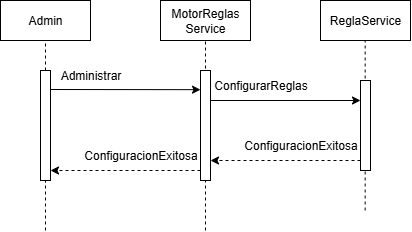

The diagram above was exported from draw.io. Its source (the exported page's mxGraphModel, read from the mxfile embedded in the PNG):
<mxGraphModel dx="506" dy="388" grid="1" gridSize="10" guides="1" tooltips="1" connect="1" arrows="1" fold="1" page="1" pageScale="1" pageWidth="827" pageHeight="1169" math="0" shadow="0" adaptiveColors="none">
  <root>
    <mxCell id="0" />
    <mxCell id="1" parent="0" />
    <mxCell id="ddfM5qxevGZJSNdVpk9f-19" value="" style="endArrow=none;dashed=1;html=1;rounded=0;entryX=0.5;entryY=1;entryDx=0;entryDy=0;" edge="1" parent="1">
      <mxGeometry width="50" height="50" relative="1" as="geometry">
        <mxPoint x="514.66" y="340" as="sourcePoint" />
        <mxPoint x="514.66" y="150" as="targetPoint" />
        <Array as="points" />
      </mxGeometry>
    </mxCell>
    <mxCell id="8jxs0UrB-GMW02VDDL4i-13" value="" style="endArrow=none;dashed=1;html=1;rounded=0;entryX=0.5;entryY=1;entryDx=0;entryDy=0;" parent="1" target="ADFTX5Kgt4FP4v_WL64s-16" edge="1">
      <mxGeometry width="50" height="50" relative="1" as="geometry">
        <mxPoint x="355" y="360" as="sourcePoint" />
        <mxPoint x="360" y="130" as="targetPoint" />
        <Array as="points" />
      </mxGeometry>
    </mxCell>
    <mxCell id="ADFTX5Kgt4FP4v_WL64s-2" value="Admin" style="rounded=0;whiteSpace=wrap;html=1;" parent="1" vertex="1">
      <mxGeometry x="150" y="130" width="90" height="40" as="geometry" />
    </mxCell>
    <mxCell id="ADFTX5Kgt4FP4v_WL64s-11" value="Administrar" style="text;html=1;align=center;verticalAlign=middle;resizable=0;points=[];autosize=1;strokeColor=none;fillColor=none;" parent="1" vertex="1">
      <mxGeometry x="200" y="190" width="80" height="30" as="geometry" />
    </mxCell>
    <mxCell id="ADFTX5Kgt4FP4v_WL64s-16" value="MotorReglas&lt;div&gt;Service&lt;/div&gt;" style="rounded=0;whiteSpace=wrap;html=1;" parent="1" vertex="1">
      <mxGeometry x="310" y="130" width="90" height="40" as="geometry" />
    </mxCell>
    <mxCell id="hAuQhNbAMyLduJBG2iI0-1" value="" style="endArrow=none;dashed=1;html=1;rounded=0;entryX=0.5;entryY=1;entryDx=0;entryDy=0;" parent="1" source="8jxs0UrB-GMW02VDDL4i-44" target="ADFTX5Kgt4FP4v_WL64s-2" edge="1">
      <mxGeometry width="50" height="50" relative="1" as="geometry">
        <mxPoint x="195" y="450" as="sourcePoint" />
        <mxPoint x="450" y="250" as="targetPoint" />
        <Array as="points" />
      </mxGeometry>
    </mxCell>
    <mxCell id="8jxs0UrB-GMW02VDDL4i-45" value="" style="endArrow=none;dashed=1;html=1;rounded=0;entryX=0.5;entryY=1;entryDx=0;entryDy=0;" parent="1" target="8jxs0UrB-GMW02VDDL4i-44" edge="1">
      <mxGeometry width="50" height="50" relative="1" as="geometry">
        <mxPoint x="195" y="360" as="sourcePoint" />
        <mxPoint x="195" y="100" as="targetPoint" />
        <Array as="points" />
      </mxGeometry>
    </mxCell>
    <mxCell id="8jxs0UrB-GMW02VDDL4i-44" value="" style="rounded=0;whiteSpace=wrap;html=1;" parent="1" vertex="1">
      <mxGeometry x="190" y="200" width="10" height="110" as="geometry" />
    </mxCell>
    <mxCell id="8jxs0UrB-GMW02VDDL4i-46" value="" style="rounded=0;whiteSpace=wrap;html=1;" parent="1" vertex="1">
      <mxGeometry x="350" y="200" width="10" height="110" as="geometry" />
    </mxCell>
    <mxCell id="8jxs0UrB-GMW02VDDL4i-47" value="" style="endArrow=classic;html=1;rounded=0;entryX=0;entryY=0.5;entryDx=0;entryDy=0;" parent="1" edge="1">
      <mxGeometry width="50" height="50" relative="1" as="geometry">
        <mxPoint x="200" y="219" as="sourcePoint" />
        <mxPoint x="350" y="219.17000000000002" as="targetPoint" />
      </mxGeometry>
    </mxCell>
    <mxCell id="8jxs0UrB-GMW02VDDL4i-54" value="" style="endArrow=classic;html=1;rounded=0;dashed=1;exitX=0;exitY=0.75;exitDx=0;exitDy=0;" parent="1" edge="1">
      <mxGeometry relative="1" as="geometry">
        <mxPoint x="350" y="300" as="sourcePoint" />
        <mxPoint x="200" y="300" as="targetPoint" />
      </mxGeometry>
    </mxCell>
    <mxCell id="ddfM5qxevGZJSNdVpk9f-12" value="ReglaService" style="rounded=0;whiteSpace=wrap;html=1;" vertex="1" parent="1">
      <mxGeometry x="470" y="130" width="90" height="40" as="geometry" />
    </mxCell>
    <mxCell id="ddfM5qxevGZJSNdVpk9f-13" value="" style="rounded=0;whiteSpace=wrap;html=1;" vertex="1" parent="1">
      <mxGeometry x="510" y="210" width="10" height="90" as="geometry" />
    </mxCell>
    <mxCell id="ddfM5qxevGZJSNdVpk9f-14" value="" style="endArrow=classic;html=1;rounded=0;entryX=0;entryY=0.5;entryDx=0;entryDy=0;" edge="1" parent="1">
      <mxGeometry width="50" height="50" relative="1" as="geometry">
        <mxPoint x="360" y="230" as="sourcePoint" />
        <mxPoint x="510" y="230" as="targetPoint" />
      </mxGeometry>
    </mxCell>
    <mxCell id="ddfM5qxevGZJSNdVpk9f-15" value="" style="endArrow=classic;html=1;rounded=0;dashed=1;exitX=0;exitY=0.75;exitDx=0;exitDy=0;" edge="1" parent="1">
      <mxGeometry relative="1" as="geometry">
        <mxPoint x="510" y="290" as="sourcePoint" />
        <mxPoint x="360" y="290" as="targetPoint" />
      </mxGeometry>
    </mxCell>
    <mxCell id="ddfM5qxevGZJSNdVpk9f-16" value="ConfigurarReglas" style="text;html=1;align=center;verticalAlign=middle;resizable=0;points=[];autosize=1;strokeColor=none;fillColor=none;" vertex="1" parent="1">
      <mxGeometry x="350" y="200" width="120" height="30" as="geometry" />
    </mxCell>
    <mxCell id="ddfM5qxevGZJSNdVpk9f-17" value="ConfiguracionExitosa" style="text;html=1;align=center;verticalAlign=middle;resizable=0;points=[];autosize=1;strokeColor=none;fillColor=none;" vertex="1" parent="1">
      <mxGeometry x="380" y="260" width="140" height="30" as="geometry" />
    </mxCell>
    <mxCell id="ddfM5qxevGZJSNdVpk9f-18" value="ConfiguracionExitosa" style="text;html=1;align=center;verticalAlign=middle;resizable=0;points=[];autosize=1;strokeColor=none;fillColor=none;" vertex="1" parent="1">
      <mxGeometry x="220" y="270" width="140" height="30" as="geometry" />
    </mxCell>
  </root>
</mxGraphModel>